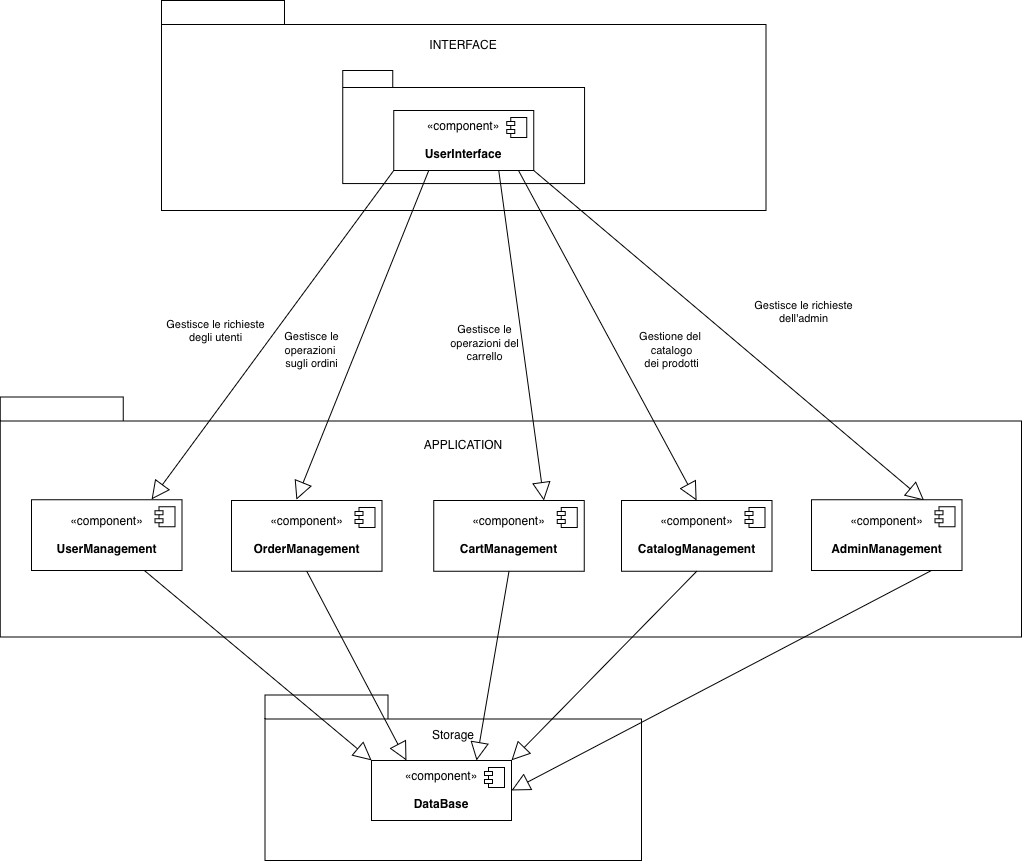

The diagram above was exported from draw.io. Its source (the exported page's mxGraphModel, read from the mxfile embedded in the PNG):
<mxGraphModel dx="1698" dy="953" grid="1" gridSize="10" guides="1" tooltips="1" connect="1" arrows="1" fold="1" page="1" pageScale="1" pageWidth="827" pageHeight="1169" background="none" math="0" shadow="0">
  <root>
    <mxCell id="0" />
    <mxCell id="1" parent="0" />
    <mxCell id="6e0c8c40b5770093-18" connectable="0" parent="1" style="group" value="" vertex="1">
      <mxGeometry height="210" width="604.5" x="450" y="80" as="geometry" />
    </mxCell>
    <mxCell id="6e0c8c40b5770093-11" parent="6e0c8c40b5770093-18" style="shape=folder;fontStyle=1;spacingTop=10;tabWidth=123;tabHeight=24;tabPosition=left;html=1;rounded=0;shadow=0;comic=0;labelBackgroundColor=none;strokeWidth=1;fontFamily=Verdana;fontSize=10;align=center;" value="" vertex="1">
      <mxGeometry height="210" width="604.5" as="geometry" />
    </mxCell>
    <mxCell id="6e0c8c40b5770093-15" parent="6e0c8c40b5770093-18" style="shape=folder;fontStyle=1;spacingTop=10;tabWidth=50;tabHeight=17;tabPosition=left;html=1;rounded=0;shadow=0;comic=0;labelBackgroundColor=none;strokeWidth=1;fontFamily=Verdana;fontSize=10;align=center;" value="" vertex="1">
      <mxGeometry height="113.07692307692308" width="241.8" x="181.3507142857143" y="69.99538461538461" as="geometry" />
    </mxCell>
    <mxCell id="R1m96Jev_LTC6bm38RUR-2" parent="6e0c8c40b5770093-18" style="text;html=1;whiteSpace=wrap;strokeColor=none;fillColor=none;align=center;verticalAlign=middle;rounded=0;" value="INTERFACE" vertex="1">
      <mxGeometry height="30" width="60" x="272.25" y="30" as="geometry" />
    </mxCell>
    <mxCell id="R1m96Jev_LTC6bm38RUR-45" parent="6e0c8c40b5770093-18" style="html=1;dropTarget=0;whiteSpace=wrap;" value="&lt;div&gt;«component»&lt;/div&gt;&lt;div&gt;&lt;br&gt;&lt;/div&gt;&lt;b&gt;UserInterface&lt;/b&gt;" vertex="1">
      <mxGeometry height="60" width="140" x="232.25" y="110" as="geometry" />
    </mxCell>
    <mxCell id="R1m96Jev_LTC6bm38RUR-46" parent="R1m96Jev_LTC6bm38RUR-45" style="shape=module;jettyWidth=8;jettyHeight=4;" value="" vertex="1">
      <mxGeometry height="20" relative="1" width="20" x="1" as="geometry">
        <mxPoint x="-27" y="7" as="offset" />
      </mxGeometry>
    </mxCell>
    <mxCell id="6e0c8c40b5770093-33" parent="1" style="shape=folder;fontStyle=1;spacingTop=10;tabWidth=123;tabHeight=24;tabPosition=left;html=1;rounded=0;shadow=0;comic=0;labelBackgroundColor=none;strokeColor=#000000;strokeWidth=1;fillColor=#ffffff;fontFamily=Verdana;fontSize=10;fontColor=#000000;align=center;" value="" vertex="1">
      <mxGeometry height="240" width="1021.25" x="288.75" y="476.5" as="geometry" />
    </mxCell>
    <mxCell id="6e0c8c40b5770093-47" parent="1" style="shape=folder;fontStyle=1;spacingTop=10;tabWidth=123;tabHeight=24;tabPosition=left;html=1;rounded=0;shadow=0;comic=0;labelBackgroundColor=none;strokeWidth=1;fontFamily=Verdana;fontSize=10;align=center;" value="" vertex="1">
      <mxGeometry height="165.5" width="376.5" x="553.5" y="774.5" as="geometry" />
    </mxCell>
    <mxCell id="R1m96Jev_LTC6bm38RUR-7" parent="1" style="text;html=1;whiteSpace=wrap;strokeColor=none;fillColor=none;align=center;verticalAlign=middle;rounded=0;" value="APPLICATION" vertex="1">
      <mxGeometry height="30" width="60" x="722.25" y="510" as="geometry" />
    </mxCell>
    <mxCell id="R1m96Jev_LTC6bm38RUR-15" edge="1" parent="1" source="R1m96Jev_LTC6bm38RUR-45" style="endArrow=block;endSize=16;endFill=0;html=1;rounded=0;exitX=0;exitY=1;exitDx=0;exitDy=0;entryX=0.867;entryY=-0.004;entryDx=0;entryDy=0;entryPerimeter=0;" value="&lt;div&gt;Gestisce le richieste&lt;/div&gt;&lt;div&gt;degli utenti&lt;/div&gt;">
      <mxGeometry relative="1" width="160" x="0.1515" y="-48" as="geometry">
        <mxPoint as="offset" />
        <mxPoint x="990" y="530" as="sourcePoint" />
        <mxPoint x="440.0500000000002" y="578.9670000000001" as="targetPoint" />
      </mxGeometry>
    </mxCell>
    <mxCell id="R1m96Jev_LTC6bm38RUR-16" edge="1" parent="1" source="R1m96Jev_LTC6bm38RUR-45" style="endArrow=block;endSize=16;endFill=0;html=1;rounded=0;exitX=0.25;exitY=1;exitDx=0;exitDy=0;entryX=0.5;entryY=0;entryDx=0;entryDy=0;" value="&lt;div&gt;Gestisce le&lt;/div&gt;&lt;div&gt;operazioni&amp;nbsp;&lt;/div&gt;&lt;div&gt;sugli ordini&lt;/div&gt;">
      <mxGeometry relative="1" width="160" x="0.1877" y="-42" as="geometry">
        <mxPoint as="offset" />
        <mxPoint x="881" y="370" as="sourcePoint" />
        <mxPoint x="584.75" y="579.25" as="targetPoint" />
      </mxGeometry>
    </mxCell>
    <mxCell id="R1m96Jev_LTC6bm38RUR-17" edge="1" parent="1" source="R1m96Jev_LTC6bm38RUR-45" style="endArrow=block;endSize=16;endFill=0;html=1;rounded=0;exitX=0.75;exitY=1;exitDx=0;exitDy=0;entryX=0.75;entryY=0;entryDx=0;entryDy=0;" value="&lt;div&gt;Gestisce le&lt;/div&gt;&lt;div&gt;operazioni del&lt;/div&gt;&lt;div&gt;carrello&lt;/div&gt;">
      <mxGeometry relative="1" width="160" x="0.0125" y="-38" as="geometry">
        <mxPoint as="offset" />
        <mxPoint x="717" y="360" as="sourcePoint" />
        <mxPoint x="832.5" y="580" as="targetPoint" />
      </mxGeometry>
    </mxCell>
    <mxCell id="R1m96Jev_LTC6bm38RUR-18" edge="1" parent="1" source="R1m96Jev_LTC6bm38RUR-45" style="endArrow=block;endSize=16;endFill=0;html=1;rounded=0;exitX=0.891;exitY=1;exitDx=0;exitDy=0;exitPerimeter=0;entryX=0.5;entryY=0;entryDx=0;entryDy=0;" value="&lt;div&gt;Gestione del&amp;nbsp;&lt;/div&gt;&lt;div&gt;catalogo&lt;/div&gt;&lt;div&gt;dei prodotti&lt;/div&gt;">
      <mxGeometry relative="1" width="160" x="0.2325" y="49" as="geometry">
        <mxPoint as="offset" />
        <mxPoint x="780" y="330" as="sourcePoint" />
        <mxPoint x="985" y="580" as="targetPoint" />
      </mxGeometry>
    </mxCell>
    <mxCell id="R1m96Jev_LTC6bm38RUR-19" edge="1" parent="1" source="R1m96Jev_LTC6bm38RUR-45" style="endArrow=block;endSize=16;endFill=0;html=1;rounded=0;exitX=1;exitY=1;exitDx=0;exitDy=0;entryX=0.75;entryY=0;entryDx=0;entryDy=0;" value="&lt;div&gt;Gestisce le richieste&lt;/div&gt;&lt;div&gt;dell'admin&lt;/div&gt;">
      <mxGeometry relative="1" width="160" x="0.1645" y="66" as="geometry">
        <mxPoint as="offset" />
        <mxPoint x="940" y="420" as="sourcePoint" />
        <mxPoint x="1212.5" y="580" as="targetPoint" />
      </mxGeometry>
    </mxCell>
    <mxCell id="R1m96Jev_LTC6bm38RUR-20" parent="1" style="text;html=1;whiteSpace=wrap;strokeColor=none;fillColor=none;align=center;verticalAlign=middle;rounded=0;" value="Storage" vertex="1">
      <mxGeometry height="30" width="60" x="711.75" y="800" as="geometry" />
    </mxCell>
    <mxCell id="R1m96Jev_LTC6bm38RUR-24" parent="1" style="html=1;dropTarget=0;whiteSpace=wrap;" value="&lt;div&gt;«component»&lt;/div&gt;&lt;div&gt;&lt;br&gt;&lt;/div&gt;&lt;b&gt;DataBase&lt;/b&gt;" vertex="1">
      <mxGeometry height="60" width="140" x="660" y="840" as="geometry" />
    </mxCell>
    <mxCell id="R1m96Jev_LTC6bm38RUR-25" parent="R1m96Jev_LTC6bm38RUR-24" style="shape=module;jettyWidth=8;jettyHeight=4;" value="" vertex="1">
      <mxGeometry height="20" relative="1" width="20" x="1" as="geometry">
        <mxPoint x="-27" y="7" as="offset" />
      </mxGeometry>
    </mxCell>
    <mxCell id="R1m96Jev_LTC6bm38RUR-30" parent="1" style="html=1;dropTarget=0;whiteSpace=wrap;" value="&lt;div&gt;«component»&lt;/div&gt;&lt;div&gt;&lt;br&gt;&lt;/div&gt;&lt;b&gt;UserManagement&lt;/b&gt;" vertex="1">
      <mxGeometry height="70.75" width="150.5" x="320" y="579.25" as="geometry" />
    </mxCell>
    <mxCell id="R1m96Jev_LTC6bm38RUR-31" parent="R1m96Jev_LTC6bm38RUR-30" style="shape=module;jettyWidth=8;jettyHeight=4;" value="" vertex="1">
      <mxGeometry height="20" relative="1" width="20" x="1" as="geometry">
        <mxPoint x="-27" y="7" as="offset" />
      </mxGeometry>
    </mxCell>
    <mxCell id="R1m96Jev_LTC6bm38RUR-32" parent="1" style="html=1;dropTarget=0;whiteSpace=wrap;" value="&lt;div&gt;«component»&lt;/div&gt;&lt;div&gt;&lt;br&gt;&lt;/div&gt;&lt;b&gt;OrderManagement&lt;/b&gt;" vertex="1">
      <mxGeometry height="70.75" width="150.5" x="520" y="580" as="geometry" />
    </mxCell>
    <mxCell id="R1m96Jev_LTC6bm38RUR-33" parent="R1m96Jev_LTC6bm38RUR-32" style="shape=module;jettyWidth=8;jettyHeight=4;" value="" vertex="1">
      <mxGeometry height="20" relative="1" width="20" x="1" as="geometry">
        <mxPoint x="-27" y="7" as="offset" />
      </mxGeometry>
    </mxCell>
    <mxCell id="R1m96Jev_LTC6bm38RUR-34" parent="1" style="html=1;dropTarget=0;whiteSpace=wrap;" value="&lt;div&gt;«component»&lt;/div&gt;&lt;div&gt;&lt;br&gt;&lt;/div&gt;&lt;b&gt;CartManagement&lt;/b&gt;" vertex="1">
      <mxGeometry height="70.75" width="150.5" x="722.25" y="580" as="geometry" />
    </mxCell>
    <mxCell id="R1m96Jev_LTC6bm38RUR-35" parent="R1m96Jev_LTC6bm38RUR-34" style="shape=module;jettyWidth=8;jettyHeight=4;" value="" vertex="1">
      <mxGeometry height="20" relative="1" width="20" x="1" as="geometry">
        <mxPoint x="-27" y="7" as="offset" />
      </mxGeometry>
    </mxCell>
    <mxCell id="R1m96Jev_LTC6bm38RUR-36" parent="1" style="html=1;dropTarget=0;whiteSpace=wrap;" value="&lt;div&gt;«component»&lt;/div&gt;&lt;div&gt;&lt;br&gt;&lt;/div&gt;&lt;b&gt;CatalogManagement&lt;/b&gt;" vertex="1">
      <mxGeometry height="70.75" width="150.5" x="910" y="580" as="geometry" />
    </mxCell>
    <mxCell id="R1m96Jev_LTC6bm38RUR-37" parent="R1m96Jev_LTC6bm38RUR-36" style="shape=module;jettyWidth=8;jettyHeight=4;" value="" vertex="1">
      <mxGeometry height="20" relative="1" width="20" x="1" as="geometry">
        <mxPoint x="-27" y="7" as="offset" />
      </mxGeometry>
    </mxCell>
    <mxCell id="R1m96Jev_LTC6bm38RUR-38" parent="1" style="html=1;dropTarget=0;whiteSpace=wrap;" value="&lt;div&gt;«component»&lt;/div&gt;&lt;div&gt;&lt;br&gt;&lt;/div&gt;&lt;b&gt;AdminManagement&lt;/b&gt;" vertex="1">
      <mxGeometry height="70.75" width="150.5" x="1100" y="579.25" as="geometry" />
    </mxCell>
    <mxCell id="R1m96Jev_LTC6bm38RUR-39" parent="R1m96Jev_LTC6bm38RUR-38" style="shape=module;jettyWidth=8;jettyHeight=4;" value="" vertex="1">
      <mxGeometry height="20" relative="1" width="20" x="1" as="geometry">
        <mxPoint x="-27" y="7" as="offset" />
      </mxGeometry>
    </mxCell>
    <mxCell id="R1m96Jev_LTC6bm38RUR-40" edge="1" parent="1" source="R1m96Jev_LTC6bm38RUR-30" style="endArrow=block;endSize=16;endFill=0;html=1;rounded=0;exitX=0.75;exitY=1;exitDx=0;exitDy=0;entryX=0;entryY=0;entryDx=0;entryDy=0;" target="R1m96Jev_LTC6bm38RUR-24" value="">
      <mxGeometry relative="1" width="160" as="geometry">
        <mxPoint x="410" y="773.5" as="sourcePoint" />
        <mxPoint x="570" y="773.5" as="targetPoint" />
      </mxGeometry>
    </mxCell>
    <mxCell id="R1m96Jev_LTC6bm38RUR-41" edge="1" parent="1" source="R1m96Jev_LTC6bm38RUR-32" style="endArrow=block;endSize=16;endFill=0;html=1;rounded=0;exitX=0.5;exitY=1;exitDx=0;exitDy=0;entryX=0.25;entryY=0;entryDx=0;entryDy=0;" target="R1m96Jev_LTC6bm38RUR-24" value="">
      <mxGeometry relative="1" width="160" as="geometry">
        <mxPoint x="540" y="740" as="sourcePoint" />
        <mxPoint x="767" y="930" as="targetPoint" />
      </mxGeometry>
    </mxCell>
    <mxCell id="R1m96Jev_LTC6bm38RUR-42" edge="1" parent="1" source="R1m96Jev_LTC6bm38RUR-34" style="endArrow=block;endSize=16;endFill=0;html=1;rounded=0;exitX=0.5;exitY=1;exitDx=0;exitDy=0;entryX=0.75;entryY=0;entryDx=0;entryDy=0;" target="R1m96Jev_LTC6bm38RUR-24" value="">
      <mxGeometry relative="1" width="160" as="geometry">
        <mxPoint x="800" y="740" as="sourcePoint" />
        <mxPoint x="1027" y="930" as="targetPoint" />
      </mxGeometry>
    </mxCell>
    <mxCell id="R1m96Jev_LTC6bm38RUR-43" edge="1" parent="1" source="R1m96Jev_LTC6bm38RUR-36" style="endArrow=block;endSize=16;endFill=0;html=1;rounded=0;entryX=1;entryY=0;entryDx=0;entryDy=0;exitX=0.5;exitY=1;exitDx=0;exitDy=0;" target="R1m96Jev_LTC6bm38RUR-24" value="">
      <mxGeometry relative="1" width="160" as="geometry">
        <mxPoint x="900" y="740" as="sourcePoint" />
        <mxPoint x="1127" y="930" as="targetPoint" />
      </mxGeometry>
    </mxCell>
    <mxCell id="R1m96Jev_LTC6bm38RUR-44" edge="1" parent="1" source="R1m96Jev_LTC6bm38RUR-38" style="endArrow=block;endSize=16;endFill=0;html=1;rounded=0;entryX=1;entryY=0.5;entryDx=0;entryDy=0;exitX=0.797;exitY=1;exitDx=0;exitDy=0;exitPerimeter=0;" target="R1m96Jev_LTC6bm38RUR-24" value="">
      <mxGeometry relative="1" width="160" as="geometry">
        <mxPoint x="1365" y="790" as="sourcePoint" />
        <mxPoint x="1180" y="979" as="targetPoint" />
      </mxGeometry>
    </mxCell>
  </root>
</mxGraphModel>